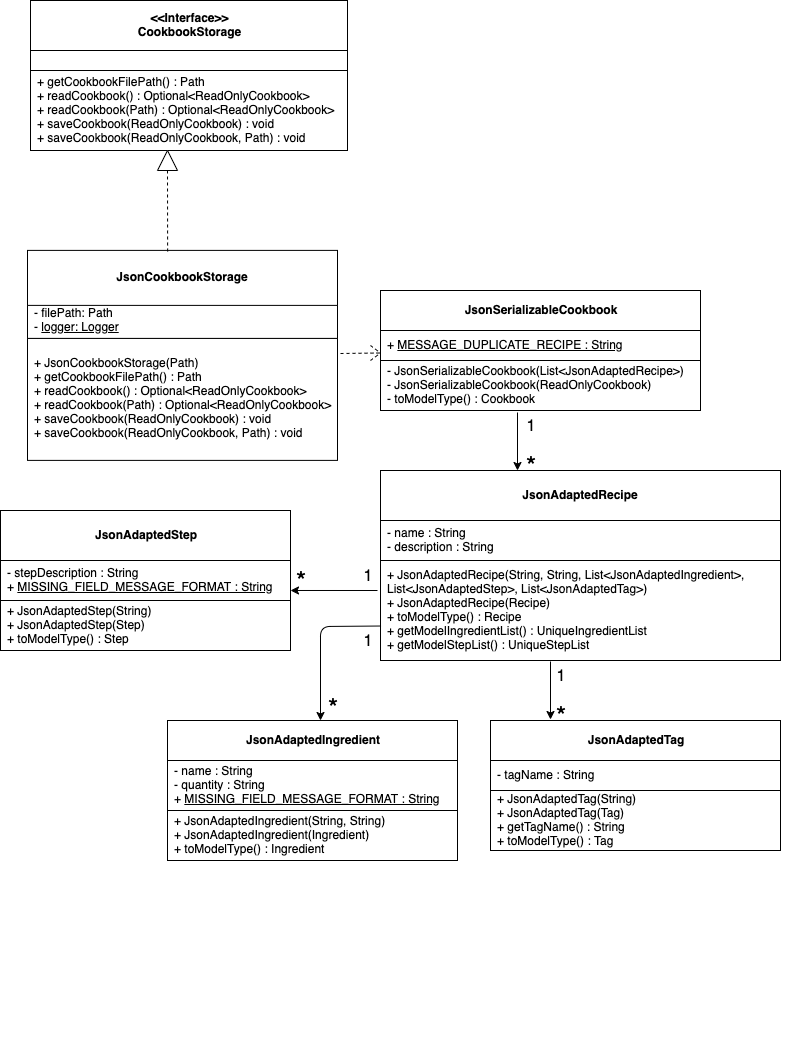

The diagram above was exported from draw.io. Its source (the exported page's mxGraphModel, read from the mxfile embedded in the PNG):
<mxGraphModel dx="1304" dy="675" grid="1" gridSize="10" guides="1" tooltips="1" connect="1" arrows="1" fold="1" page="1" pageScale="1" pageWidth="850" pageHeight="1100" background="#FFFFFF" math="0" shadow="0">
  <root>
    <mxCell id="0" />
    <mxCell id="1" parent="0" />
    <mxCell id="hz0quldGMOeRih4KyjeP-4" value="&lt;b style=&quot;font-size: 12px;&quot;&gt;&amp;lt;&amp;lt;Interface&amp;gt;&amp;gt;&lt;br style=&quot;font-size: 12px;&quot;&gt;CookbookStorage&lt;br style=&quot;font-size: 12px;&quot;&gt;&lt;/b&gt;" style="rounded=0;whiteSpace=wrap;html=1;spacingTop=-3;spacing=6;verticalAlign=middle;horizontal=1;fontSize=12;" parent="1" vertex="1">
      <mxGeometry x="-350" y="30" width="317" height="50" as="geometry" />
    </mxCell>
    <mxCell id="hz0quldGMOeRih4KyjeP-20" value="" style="group;verticalAlign=middle;horizontal=1;spacingTop=-3;spacing=6;align=left;fontSize=12;" parent="1" vertex="1" connectable="0">
      <mxGeometry x="-350" y="280" width="307" height="210" as="geometry" />
    </mxCell>
    <mxCell id="hz0quldGMOeRih4KyjeP-12" value="" style="group;spacingTop=-3;spacing=6;verticalAlign=middle;horizontal=1;fontSize=12;" parent="hz0quldGMOeRih4KyjeP-20" vertex="1" connectable="0">
      <mxGeometry x="-3" y="-22.105263157894736" width="310" height="232.10526315789474" as="geometry" />
    </mxCell>
    <mxCell id="hz0quldGMOeRih4KyjeP-3" value="&lt;font style=&quot;font-size: 12px&quot;&gt;+ JsonCookbookStorage(Path)&lt;br&gt;+ getCookbookFilePath() : Path&lt;br style=&quot;font-size: 12px&quot;&gt;+ readCookbook() : Optional&amp;lt;ReadOnlyCookbook&amp;gt;&lt;br style=&quot;font-size: 12px&quot;&gt;+ readCookbook(Path) : Optional&amp;lt;ReadOnlyCookbook&amp;gt;&lt;br style=&quot;font-size: 12px&quot;&gt;+ saveCookbook(ReadOnlyCookbook) : void&lt;br style=&quot;font-size: 12px&quot;&gt;+ saveCookbook(ReadOnlyCookbook, Path) : void&lt;br style=&quot;font-size: 12px&quot;&gt;&lt;/font&gt;" style="rounded=0;whiteSpace=wrap;html=1;align=left;spacingTop=-3;spacing=6;verticalAlign=middle;horizontal=1;fontSize=12;" parent="hz0quldGMOeRih4KyjeP-12" vertex="1">
      <mxGeometry y="110" width="310" height="122" as="geometry" />
    </mxCell>
    <mxCell id="hz0quldGMOeRih4KyjeP-2" value="&lt;font style=&quot;font-size: 12px;&quot;&gt;- filePath: Path&lt;br style=&quot;font-size: 12px;&quot;&gt;- &lt;u style=&quot;font-size: 12px;&quot;&gt;logger: Logger&lt;/u&gt;&lt;br style=&quot;font-size: 12px;&quot;&gt;&lt;/font&gt;" style="rounded=0;whiteSpace=wrap;html=1;align=left;spacingTop=-3;spacing=6;verticalAlign=middle;horizontal=1;fontSize=12;" parent="hz0quldGMOeRih4KyjeP-12" vertex="1">
      <mxGeometry y="76" width="310" height="34" as="geometry" />
    </mxCell>
    <mxCell id="hz0quldGMOeRih4KyjeP-1" value="&lt;b style=&quot;font-size: 12px;&quot;&gt;&lt;font style=&quot;font-size: 12px;&quot;&gt;JsonCookbookStorage&lt;/font&gt;&lt;br style=&quot;font-size: 12px;&quot;&gt;&lt;/b&gt;" style="rounded=0;whiteSpace=wrap;html=1;spacingTop=-3;spacing=6;verticalAlign=middle;horizontal=1;fontSize=12;" parent="hz0quldGMOeRih4KyjeP-12" vertex="1">
      <mxGeometry y="22" width="310" height="55" as="geometry" />
    </mxCell>
    <mxCell id="hz0quldGMOeRih4KyjeP-43" value="" style="group;spacingTop=-3;spacing=6;verticalAlign=middle;horizontal=1;fontSize=12;" parent="1" vertex="1" connectable="0">
      <mxGeometry x="20" y="530" width="390" height="540" as="geometry" />
    </mxCell>
    <mxCell id="hz0quldGMOeRih4KyjeP-46" value="+&amp;nbsp;&lt;u&gt;MESSAGE_DUPLICATE_RECIPE : String&lt;/u&gt;" style="rounded=0;whiteSpace=wrap;html=1;align=left;spacingTop=-3;spacing=6;verticalAlign=middle;horizontal=1;fontSize=12;" parent="hz0quldGMOeRih4KyjeP-43" vertex="1">
      <mxGeometry x="-20" y="-170" width="320" height="30" as="geometry" />
    </mxCell>
    <mxCell id="OoPEN8sEt_DYRHmrj00Z-19" style="edgeStyle=orthogonalEdgeStyle;rounded=0;orthogonalLoop=1;jettySize=auto;html=1;exitX=0.5;exitY=1;exitDx=0;exitDy=0;fontSize=12;" edge="1" parent="hz0quldGMOeRih4KyjeP-43" source="hz0quldGMOeRih4KyjeP-46" target="hz0quldGMOeRih4KyjeP-46">
      <mxGeometry relative="1" as="geometry" />
    </mxCell>
    <mxCell id="hz0quldGMOeRih4KyjeP-39" value="- name : String&lt;br&gt;- description : String" style="rounded=0;whiteSpace=wrap;html=1;align=left;spacingTop=-3;spacing=6;verticalAlign=middle;horizontal=1;fontSize=12;" parent="hz0quldGMOeRih4KyjeP-43" vertex="1">
      <mxGeometry x="-20" y="20" width="400" height="40" as="geometry" />
    </mxCell>
    <mxCell id="OoPEN8sEt_DYRHmrj00Z-20" value="+ JsonAdaptedRecipe(String, String, List&amp;lt;JsonAdaptedIngredient&amp;gt;, List&amp;lt;JsonAdaptedStep&amp;gt;, List&amp;lt;JsonAdaptedTag&amp;gt;)&lt;br&gt;+ JsonAdaptedRecipe(Recipe)&lt;br&gt;+ toModelType() : Recipe&lt;br&gt;+ getModelIngredientList() : UniqueIngredientList&lt;br&gt;+ getModelStepList() : UniqueStepList" style="rounded=0;whiteSpace=wrap;html=1;align=left;spacingTop=-3;spacing=6;verticalAlign=middle;horizontal=1;fontSize=12;" vertex="1" parent="hz0quldGMOeRih4KyjeP-43">
      <mxGeometry x="-20" y="60" width="400" height="100" as="geometry" />
    </mxCell>
    <mxCell id="OoPEN8sEt_DYRHmrj00Z-56" value="&lt;b&gt;JsonAdaptedTag&lt;/b&gt;" style="rounded=0;whiteSpace=wrap;html=1;spacingTop=-3;spacing=6;verticalAlign=middle;horizontal=1;fontSize=12;" vertex="1" parent="hz0quldGMOeRih4KyjeP-43">
      <mxGeometry x="90" y="220" width="290" height="40" as="geometry" />
    </mxCell>
    <mxCell id="OoPEN8sEt_DYRHmrj00Z-57" value="- tagName : String" style="rounded=0;whiteSpace=wrap;html=1;align=left;spacingTop=-3;spacing=6;verticalAlign=middle;horizontal=1;fontSize=12;" vertex="1" parent="hz0quldGMOeRih4KyjeP-43">
      <mxGeometry x="90" y="260" width="290" height="30" as="geometry" />
    </mxCell>
    <mxCell id="OoPEN8sEt_DYRHmrj00Z-58" value="+ JsonAdaptedTag(String)&lt;br&gt;+ JsonAdaptedTag(Tag)&lt;br&gt;+ getTagName() : String&lt;br&gt;+ toModelType() : Tag" style="rounded=0;whiteSpace=wrap;html=1;align=left;spacingTop=-3;spacing=6;verticalAlign=middle;horizontal=1;fontSize=12;" vertex="1" parent="hz0quldGMOeRih4KyjeP-43">
      <mxGeometry x="90" y="290" width="290" height="60" as="geometry" />
    </mxCell>
    <mxCell id="OoPEN8sEt_DYRHmrj00Z-60" value="&lt;font style=&quot;font-size: 16px&quot;&gt;1&lt;/font&gt;" style="text;html=1;strokeColor=none;fillColor=none;align=center;verticalAlign=middle;whiteSpace=wrap;rounded=0;fontSize=12;" vertex="1" parent="hz0quldGMOeRih4KyjeP-43">
      <mxGeometry x="140" y="160" width="40" height="30" as="geometry" />
    </mxCell>
    <mxCell id="OoPEN8sEt_DYRHmrj00Z-53" value="&lt;font style=&quot;font-size: 26px&quot;&gt;*&lt;/font&gt;" style="text;html=1;strokeColor=none;fillColor=none;align=center;verticalAlign=middle;whiteSpace=wrap;rounded=0;fontSize=12;" vertex="1" parent="hz0quldGMOeRih4KyjeP-43">
      <mxGeometry x="140" y="200" width="40" height="30" as="geometry" />
    </mxCell>
    <mxCell id="OoPEN8sEt_DYRHmrj00Z-81" value="" style="endArrow=classic;html=1;fontSize=12;" edge="1" parent="hz0quldGMOeRih4KyjeP-43">
      <mxGeometry width="50" height="50" relative="1" as="geometry">
        <mxPoint x="150" y="161" as="sourcePoint" />
        <mxPoint x="150" y="219" as="targetPoint" />
      </mxGeometry>
    </mxCell>
    <mxCell id="hz0quldGMOeRih4KyjeP-52" value="&lt;font style=&quot;font-size: 12px; line-height: 120%;&quot;&gt;+ getCookbookFilePath() : Path&lt;br style=&quot;font-size: 12px;&quot;&gt;+ readCookbook() : Optional&amp;lt;ReadOnlyCookbook&amp;gt;&lt;br style=&quot;font-size: 12px;&quot;&gt;+ readCookbook(Path) : Optional&amp;lt;ReadOnlyCookbook&amp;gt;&lt;br style=&quot;font-size: 12px;&quot;&gt;+ saveCookbook(ReadOnlyCookbook) : void&lt;br style=&quot;font-size: 12px;&quot;&gt;+ saveCookbook(ReadOnlyCookbook, Path) : void&lt;br style=&quot;font-size: 12px;&quot;&gt;&lt;/font&gt;" style="rounded=0;whiteSpace=wrap;html=1;fontSize=12;align=left;spacingTop=-3;spacing=6;verticalAlign=middle;horizontal=1;" parent="1" vertex="1">
      <mxGeometry x="-350" y="100" width="317" height="80" as="geometry" />
    </mxCell>
    <mxCell id="OoPEN8sEt_DYRHmrj00Z-6" value="&lt;b style=&quot;font-size: 12px;&quot;&gt;&lt;br style=&quot;font-size: 12px;&quot;&gt;&lt;/b&gt;" style="rounded=0;whiteSpace=wrap;html=1;spacingTop=-3;spacing=6;verticalAlign=middle;horizontal=1;fontSize=12;" vertex="1" parent="1">
      <mxGeometry x="-350" y="80" width="317" height="20" as="geometry" />
    </mxCell>
    <mxCell id="OoPEN8sEt_DYRHmrj00Z-10" value="" style="triangle;whiteSpace=wrap;html=1;rotation=-90;spacingTop=-3;spacing=6;verticalAlign=middle;horizontal=1;fontSize=12;" vertex="1" parent="1">
      <mxGeometry x="-223" y="180" width="20" height="20" as="geometry" />
    </mxCell>
    <mxCell id="OoPEN8sEt_DYRHmrj00Z-12" value="" style="endArrow=none;dashed=1;html=1;spacingTop=-3;spacing=6;verticalAlign=middle;horizontal=1;fontSize=12;entryX=0;entryY=0.5;entryDx=0;entryDy=0;exitX=0.452;exitY=0.02;exitDx=0;exitDy=0;exitPerimeter=0;" edge="1" parent="1" source="hz0quldGMOeRih4KyjeP-1" target="OoPEN8sEt_DYRHmrj00Z-10">
      <mxGeometry width="50" height="50" relative="1" as="geometry">
        <mxPoint x="-213" y="270" as="sourcePoint" />
        <mxPoint x="150" y="240" as="targetPoint" />
      </mxGeometry>
    </mxCell>
    <mxCell id="hz0quldGMOeRih4KyjeP-45" value="&lt;b&gt;JsonSerializableCookbook&lt;/b&gt;" style="rounded=0;whiteSpace=wrap;html=1;spacingTop=-3;spacing=6;verticalAlign=middle;horizontal=1;fontSize=12;" parent="1" vertex="1">
      <mxGeometry y="320" width="320" height="40" as="geometry" />
    </mxCell>
    <mxCell id="OoPEN8sEt_DYRHmrj00Z-26" value="&lt;font style=&quot;font-size: 26px&quot;&gt;*&lt;/font&gt;" style="text;html=1;strokeColor=none;fillColor=none;align=center;verticalAlign=middle;whiteSpace=wrap;rounded=0;fontSize=12;" vertex="1" parent="1">
      <mxGeometry x="130" y="480" width="40" height="30" as="geometry" />
    </mxCell>
    <mxCell id="hz0quldGMOeRih4KyjeP-44" value="- JsonSerializableCookbook(List&amp;lt;JsonAdaptedRecipe&amp;gt;)&lt;br&gt;- JsonSerializableCookbook(ReadOnlyCookbook)&lt;br&gt;- toModelType() : Cookbook" style="rounded=0;whiteSpace=wrap;html=1;align=left;spacingTop=-3;spacing=6;verticalAlign=middle;horizontal=1;fontSize=12;" parent="1" vertex="1">
      <mxGeometry y="390" width="320" height="50" as="geometry" />
    </mxCell>
    <mxCell id="hz0quldGMOeRih4KyjeP-38" value="&lt;b&gt;JsonAdaptedRecipe&lt;/b&gt;" style="rounded=0;whiteSpace=wrap;html=1;spacingTop=-3;spacing=6;verticalAlign=middle;horizontal=1;fontSize=12;" parent="1" vertex="1">
      <mxGeometry y="500" width="400" height="50" as="geometry" />
    </mxCell>
    <mxCell id="OoPEN8sEt_DYRHmrj00Z-29" value="&lt;font style=&quot;font-size: 16px&quot;&gt;1&lt;/font&gt;" style="text;html=1;strokeColor=none;fillColor=none;align=center;verticalAlign=middle;whiteSpace=wrap;rounded=0;fontSize=12;" vertex="1" parent="1">
      <mxGeometry x="130" y="440" width="40" height="30" as="geometry" />
    </mxCell>
    <mxCell id="OoPEN8sEt_DYRHmrj00Z-31" value="&lt;b&gt;JsonAdaptedStep&lt;/b&gt;" style="rounded=0;whiteSpace=wrap;html=1;spacingTop=-3;spacing=6;verticalAlign=middle;horizontal=1;fontSize=12;" vertex="1" parent="1">
      <mxGeometry x="-380" y="540" width="290" height="50" as="geometry" />
    </mxCell>
    <mxCell id="OoPEN8sEt_DYRHmrj00Z-32" value="- stepDescription : String&lt;br&gt;+ &lt;u&gt;MISSING_FIELD_MESSAGE_FORMAT : String&lt;/u&gt;" style="rounded=0;whiteSpace=wrap;html=1;align=left;spacingTop=-3;spacing=6;verticalAlign=middle;horizontal=1;fontSize=12;" vertex="1" parent="1">
      <mxGeometry x="-380" y="590" width="290" height="40" as="geometry" />
    </mxCell>
    <mxCell id="OoPEN8sEt_DYRHmrj00Z-33" value="+ JsonAdaptedStep(String)&lt;br&gt;+ JsonAdaptedStep(Step)&lt;br&gt;+ toModelType() : Step" style="rounded=0;whiteSpace=wrap;html=1;align=left;spacingTop=-3;spacing=6;verticalAlign=middle;horizontal=1;fontSize=12;" vertex="1" parent="1">
      <mxGeometry x="-380" y="630" width="290" height="50" as="geometry" />
    </mxCell>
    <mxCell id="OoPEN8sEt_DYRHmrj00Z-47" value="&lt;font style=&quot;font-size: 16px&quot;&gt;1&lt;/font&gt;" style="text;html=1;strokeColor=none;fillColor=none;align=center;verticalAlign=middle;whiteSpace=wrap;rounded=0;fontSize=12;" vertex="1" parent="1">
      <mxGeometry x="-33" y="590" width="40" height="30" as="geometry" />
    </mxCell>
    <mxCell id="OoPEN8sEt_DYRHmrj00Z-48" value="&lt;font style=&quot;font-size: 26px&quot;&gt;*&lt;/font&gt;" style="text;html=1;strokeColor=none;fillColor=none;align=center;verticalAlign=middle;whiteSpace=wrap;rounded=0;fontSize=12;" vertex="1" parent="1">
      <mxGeometry x="-100" y="595" width="40" height="30" as="geometry" />
    </mxCell>
    <mxCell id="OoPEN8sEt_DYRHmrj00Z-49" value="&lt;b&gt;JsonAdaptedIngredient&lt;/b&gt;" style="rounded=0;whiteSpace=wrap;html=1;spacingTop=-3;spacing=6;verticalAlign=middle;horizontal=1;fontSize=12;" vertex="1" parent="1">
      <mxGeometry x="-213" y="750" width="290" height="40" as="geometry" />
    </mxCell>
    <mxCell id="OoPEN8sEt_DYRHmrj00Z-50" value="- name : String&lt;br&gt;- quantity : String&lt;br&gt;+ &lt;u&gt;MISSING_FIELD_MESSAGE_FORMAT : String&lt;/u&gt;" style="rounded=0;whiteSpace=wrap;html=1;align=left;spacingTop=-3;spacing=6;verticalAlign=middle;horizontal=1;fontSize=12;" vertex="1" parent="1">
      <mxGeometry x="-213" y="790" width="290" height="50" as="geometry" />
    </mxCell>
    <mxCell id="OoPEN8sEt_DYRHmrj00Z-51" value="+ JsonAdaptedIngredient(String, String)&lt;br&gt;+ JsonAdaptedIngredient(Ingredient)&lt;br&gt;+ toModelType() : Ingredient" style="rounded=0;whiteSpace=wrap;html=1;align=left;spacingTop=-3;spacing=6;verticalAlign=middle;horizontal=1;fontSize=12;" vertex="1" parent="1">
      <mxGeometry x="-213" y="840" width="290" height="50" as="geometry" />
    </mxCell>
    <mxCell id="OoPEN8sEt_DYRHmrj00Z-54" value="&lt;font style=&quot;font-size: 16px&quot;&gt;1&lt;/font&gt;" style="text;html=1;strokeColor=none;fillColor=none;align=center;verticalAlign=middle;whiteSpace=wrap;rounded=0;fontSize=12;" vertex="1" parent="1">
      <mxGeometry x="-33" y="655" width="40" height="30" as="geometry" />
    </mxCell>
    <mxCell id="OoPEN8sEt_DYRHmrj00Z-72" value="" style="endArrow=none;dashed=1;html=1;fontSize=12;entryX=0;entryY=0.75;entryDx=0;entryDy=0;" edge="1" parent="1" target="hz0quldGMOeRih4KyjeP-46">
      <mxGeometry width="50" height="50" relative="1" as="geometry">
        <mxPoint x="-40" y="383" as="sourcePoint" />
        <mxPoint x="-2" y="386" as="targetPoint" />
      </mxGeometry>
    </mxCell>
    <mxCell id="OoPEN8sEt_DYRHmrj00Z-73" value="" style="endArrow=none;dashed=1;html=1;fontSize=12;entryX=0;entryY=0.75;entryDx=0;entryDy=0;" edge="1" parent="1" target="hz0quldGMOeRih4KyjeP-46">
      <mxGeometry width="50" height="50" relative="1" as="geometry">
        <mxPoint x="-10" y="375" as="sourcePoint" />
        <mxPoint y="390" as="targetPoint" />
      </mxGeometry>
    </mxCell>
    <mxCell id="OoPEN8sEt_DYRHmrj00Z-74" value="" style="endArrow=none;dashed=1;html=1;fontSize=12;entryX=0;entryY=0.75;entryDx=0;entryDy=0;" edge="1" parent="1" target="hz0quldGMOeRih4KyjeP-46">
      <mxGeometry width="50" height="50" relative="1" as="geometry">
        <mxPoint x="-10" y="390" as="sourcePoint" />
        <mxPoint y="380" as="targetPoint" />
      </mxGeometry>
    </mxCell>
    <mxCell id="OoPEN8sEt_DYRHmrj00Z-78" value="" style="endArrow=classic;html=1;fontSize=12;" edge="1" parent="1">
      <mxGeometry width="50" height="50" relative="1" as="geometry">
        <mxPoint x="137" y="442" as="sourcePoint" />
        <mxPoint x="137" y="500" as="targetPoint" />
      </mxGeometry>
    </mxCell>
    <mxCell id="OoPEN8sEt_DYRHmrj00Z-82" value="" style="endArrow=classic;html=1;fontSize=12;exitX=0.75;exitY=1;exitDx=0;exitDy=0;entryX=0.25;entryY=0.833;entryDx=0;entryDy=0;entryPerimeter=0;" edge="1" parent="1" source="OoPEN8sEt_DYRHmrj00Z-47" target="OoPEN8sEt_DYRHmrj00Z-48">
      <mxGeometry width="50" height="50" relative="1" as="geometry">
        <mxPoint x="-43" y="590" as="sourcePoint" />
        <mxPoint x="-43" y="648" as="targetPoint" />
      </mxGeometry>
    </mxCell>
    <mxCell id="OoPEN8sEt_DYRHmrj00Z-84" value="" style="endArrow=classic;html=1;fontSize=12;exitX=0.838;exitY=0.017;exitDx=0;exitDy=0;exitPerimeter=0;" edge="1" parent="1" source="OoPEN8sEt_DYRHmrj00Z-54">
      <mxGeometry width="50" height="50" relative="1" as="geometry">
        <mxPoint x="-60" y="692" as="sourcePoint" />
        <mxPoint x="-60" y="750" as="targetPoint" />
        <Array as="points">
          <mxPoint x="-60" y="656" />
        </Array>
      </mxGeometry>
    </mxCell>
    <mxCell id="OoPEN8sEt_DYRHmrj00Z-85" value="&lt;font style=&quot;font-size: 26px&quot;&gt;*&lt;/font&gt;" style="text;html=1;strokeColor=none;fillColor=none;align=center;verticalAlign=middle;whiteSpace=wrap;rounded=0;fontSize=12;" vertex="1" parent="1">
      <mxGeometry x="-68" y="722.5" width="40" height="30" as="geometry" />
    </mxCell>
  </root>
</mxGraphModel>